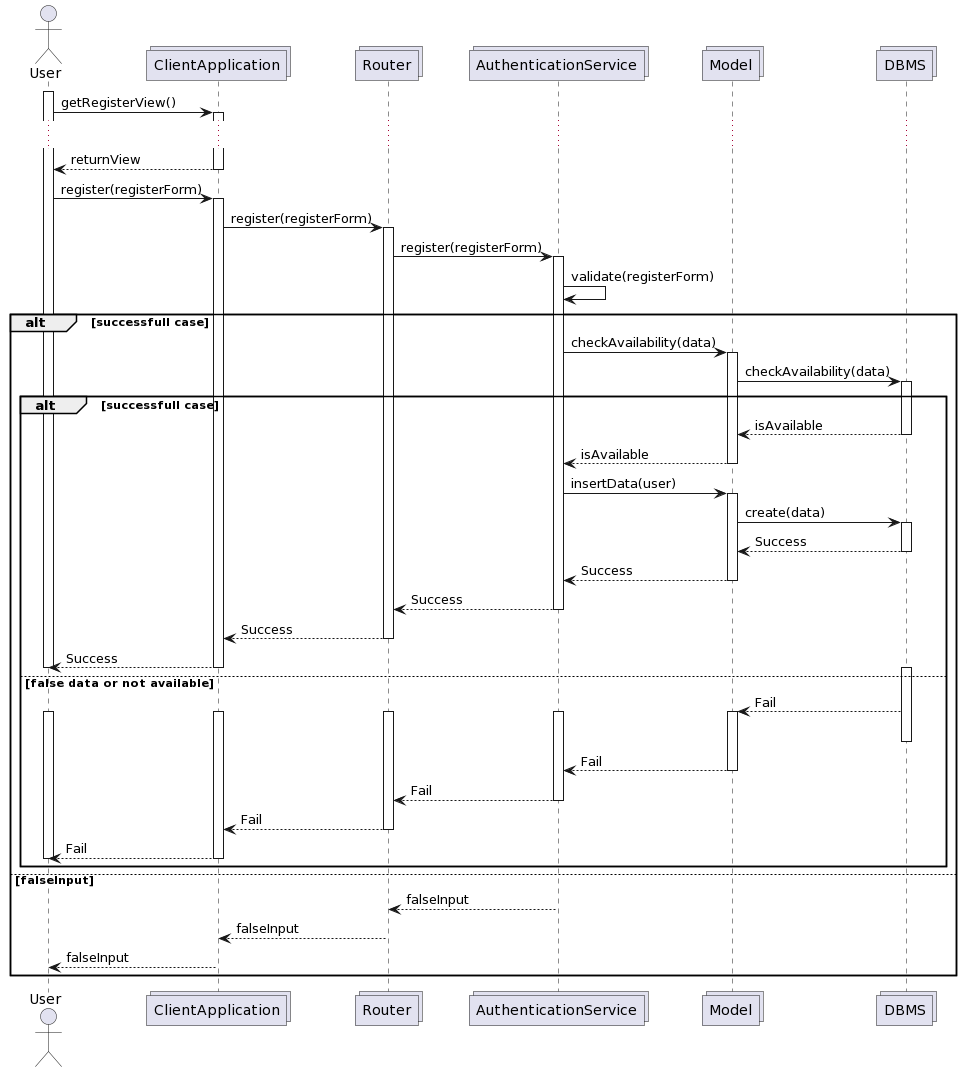

The diagram above was rendered by PlantUML. Its source (embedded in the PNG):
@startuml
actor User as U
collections ClientApplication as CA
collections Router as R
collections AuthenticationService as A
collections Model as M
collections DBMS as DB

activate U
U -> CA: getRegisterView()
activate CA
...
CA --> U: returnView
deactivate CA

U -> CA: register(registerForm)
activate CA
CA -> R: register(registerForm)
activate R
R -> A : register(registerForm)
activate A
A -> A: validate(registerForm)

alt successfull case
A -> M : checkAvailability(data)
activate M
M -> DB : checkAvailability(data)
activate DB


alt successfull case
DB --> M: isAvailable
deactivate DB
M --> A: isAvailable
deactivate M
A -> M: insertData(user)
activate M
M -> DB: create(data)
activate DB
DB --> M:Success
deactivate DB
M --> A: Success
deactivate M
A --> R: Success
deactivate A
R --> CA: Success
deactivate R
CA --> U:Success
deactivate CA
deactivate U

else false data or not available

activate DB
DB --> M: Fail
activate M
activate A
deactivate DB
activate R
activate U
activate CA
M --> A: Fail
deactivate M
A --> R:Fail
deactivate A
R--> CA:Fail
deactivate R
CA -->U:Fail
deactivate CA
deactivate U
end

else falseInput

activate A
activate R
activate CA
activate U
A --> R:falseInput
deactivate A
R --> CA:falseInput
deactivate R
CA--> U: falseInput
deactivate  CA
deactivate  U
end
@enduml